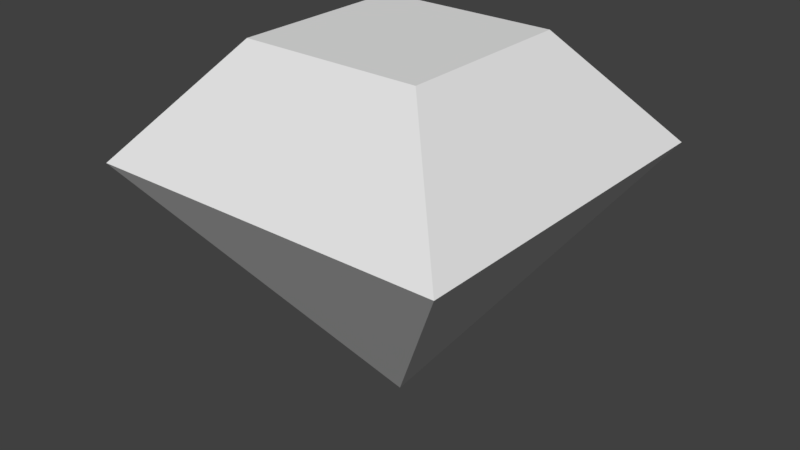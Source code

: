 # Source: gem.blend  (saved by Blender 2.79.0; exported with 4.5.12 LTS)
import bpy
from mathutils import Matrix  # noqa: F401  (used for matrix-valued properties, if any)

bpy.ops.wm.read_factory_settings(use_empty=True)
scene = bpy.context.scene
scene.name = 'Scene'

# ---- collections
col_collection_1 = bpy.data.collections.new('Collection 1'); scene.collection.children.link(col_collection_1)

# ---- world
world_world = bpy.data.worlds.new('World'); scene.world = world_world
world_world.color = (0.05088, 0.05088, 0.05088)
world_world.use_sun_shadow = False
world_world.sun_shadow_jitter_overblur = 0.0
world_world.cycles.sampling_method = 'MANUAL'

# ---- meshes
me_cube_001 = bpy.data.meshes.new('Cube.001')
me_cube_001.from_pydata([(0.0, 0.0, 0.5022), (-0.8, -0.8, 1.622), (0.4, 0.4, 2.102), (-0.8, 0.8, 1.622), (-0.4, 0.4, 2.102), (0.8, -0.8, 1.622), (-0.4, -0.4, 2.102), (0.8, 0.8, 1.622), (0.4, -0.4, 2.102), (-0.6, 0.6, 1.862), (-0.4, -0.4, 1.062), (-0.8, 0.0, 1.622), (-0.6, -0.6, 1.862), (0.6, -0.6, 1.862), (0.0, 0.8, 1.622), (0.6, 0.6, 1.862), (0.0, -0.4, 2.102), (0.8, 0.0, 1.622), (0.4, 0.0, 2.102), (0.0, 0.4, 2.102), (0.0, -0.8, 1.622), (-0.4, 0.0, 2.102), (-0.4, 0.4, 1.062), (0.4, 0.4, 1.062), (0.4, -0.4, 1.062), (0.0, 0.6, 1.862), (0.0, -0.6, 1.862), (0.0, 0.0, 2.102), (0.6, 0.0, 1.862), (-0.6, 0.0, 1.862)], [], [(0, 10, 22), (0, 22, 23), (0, 23, 24), (0, 24, 10), (29, 12, 6, 21), (28, 15, 2, 18), (27, 21, 6, 16), (26, 13, 8, 16), (25, 9, 4, 19), (15, 25, 19, 2), (7, 14, 25, 15), (14, 3, 9, 25), (12, 26, 16, 6), (1, 20, 26, 12), (20, 5, 13, 26), (18, 27, 16, 8), (2, 19, 27, 18), (19, 4, 21, 27), (13, 28, 18, 8), (5, 17, 28, 13), (17, 7, 15, 28), (9, 29, 21, 4), (3, 11, 29, 9), (11, 1, 12, 29), (10, 20, 1), (10, 24, 20), (24, 5, 20), (24, 17, 5), (24, 23, 17), (23, 7, 17), (23, 14, 7), (23, 22, 14), (22, 3, 14), (22, 11, 3), (22, 10, 11), (10, 1, 11)])
_uv = me_cube_001.uv_layers.new(name='UVMap')
_uv.uv.foreach_set('vector', [0.05796, 0.3569, 0.05796, 0.3493, 0.06338, 0.3531, 0.05903, 0.2615, 0.07555, 0.273, 0.05903, 0.2847, 0.05099, 0.2662, 0.06751, 0.2777, 0.05099, 0.2894, 0.06586, 0.3229, 0.07128, 0.3267, 0.06586, 0.3305, 0.0667, 0.6094, 0.04702, 0.6094, 0.06303, 0.5969, 0.07615, 0.5969, 0.07323, 0.3992, 0.07834, 0.3992, 0.07909, 0.4024, 0.07568, 0.4024, 0.07615, 0.5719, 0.07615, 0.5969, 0.06303, 0.5969, 0.06303, 0.5719, 0.06507, 0.532, 0.06507, 0.5179, 0.07108, 0.5226, 0.07108, 0.532, 0.05631, 0.4731, 0.05631, 0.4677, 0.0586, 0.4695, 0.0586, 0.4731, 0.04781, 0.4001, 0.04781, 0.4099, 0.04365, 0.4099, 0.04365, 0.4034, 0.06409, 0.3521, 0.06409, 0.3445, 0.06654, 0.3445, 0.06654, 0.3502, 0.05196, 0.4099, 0.05196, 0.4228, 0.04781, 0.4196, 0.04781, 0.4099, 0.04702, 0.6094, 0.04702, 0.5719, 0.06303, 0.5719, 0.06303, 0.5969, 0.05906, 0.5508, 0.05906, 0.532, 0.06507, 0.532, 0.06507, 0.5461, 0.08672, 0.4733, 0.08672, 0.4805, 0.08444, 0.4787, 0.08444, 0.4733, 0.07601, 0.5226, 0.07601, 0.532, 0.07108, 0.532, 0.07108, 0.5226, 0.0784, 0.4769, 0.0784, 0.4733, 0.08027, 0.4733, 0.08027, 0.4769, 0.08093, 0.532, 0.08093, 0.5414, 0.07601, 0.5414, 0.07601, 0.532, 0.08444, 0.4787, 0.08162, 0.4787, 0.08027, 0.4769, 0.08215, 0.4769, 0.06396, 0.3959, 0.07078, 0.3959, 0.07323, 0.3992, 0.06812, 0.3992, 0.05247, 0.3518, 0.04846, 0.3518, 0.04801, 0.3499, 0.05103, 0.3499, 0.07985, 0.5461, 0.07246, 0.5461, 0.07601, 0.5414, 0.08093, 0.5414, 0.05891, 0.4818, 0.06266, 0.4818, 0.06131, 0.4836, 0.0585, 0.4836, 0.06891, 0.5508, 0.05906, 0.5508, 0.06507, 0.5461, 0.07246, 0.5461, 0.06485, 0.4591, 0.06991, 0.4627, 0.06485, 0.4662, 0.0749, 0.4097, 0.0657, 0.4162, 0.0657, 0.4033, 0.0657, 0.4162, 0.0565, 0.4098, 0.0657, 0.4033, 0.07524, 0.3489, 0.08066, 0.3526, 0.07524, 0.3565, 0.05099, 0.2894, 0.06751, 0.2777, 0.06751, 0.3009, 0.06751, 0.2777, 0.08403, 0.2891, 0.06751, 0.3009, 0.05903, 0.2847, 0.07555, 0.2962, 0.05903, 0.3079, 0.05903, 0.2847, 0.07555, 0.273, 0.07555, 0.2962, 0.03682, 0.3216, 0.04224, 0.3253, 0.03682, 0.3292, 0.06449, 0.3828, 0.06449, 0.3957, 0.05529, 0.3892, 0.06449, 0.3828, 0.07369, 0.3893, 0.06449, 0.3957, 0.07028, 0.4544, 0.07028, 0.4473, 0.07535, 0.4509])
me_cube_001.use_remesh_preserve_volume = False
me_cube_001.use_remesh_preserve_attributes = False
me_cube_001.use_mirror_vertex_groups = False
me_cube_001.update()

# ---- objects
ob_cube = bpy.data.objects.new('Cube', me_cube_001)

# ---- transforms, parenting, visibility, modifiers, constraints
ob_cube.location = (0.0, 0.0, 0.0)
ob_cube.scale = (0.5, 0.5, 0.5)
ob_cube.lineart.crease_threshold = 0.0

# ---- collection membership
col_collection_1.objects.link(ob_cube)

# ---- scene / render settings (as saved in the file)
scene.frame_start = 1; scene.frame_end = 250; scene.frame_set(1)
scene.render.engine = 'BLENDER_EEVEE_NEXT'
scene.render.resolution_percentage = 50
scene.render.dither_intensity = 0.0
scene.cycles.use_denoising = False
scene.cycles.samples = 128
scene.cycles.sampling_pattern = 'TABULATED_SOBOL'
scene.cycles.use_adaptive_sampling = False
scene.cycles.use_light_tree = False
scene.cycles.blur_glossy = 0.0
scene.cycles.sample_clamp_indirect = 0.0
scene.view_settings.view_transform = 'Standard'
bpy.context.view_layer.update()

# ---- added for rendering (the .blend has no active camera and no usable light): camera, sun
cam_auto = bpy.data.cameras.new('AutoCamera')
cam_auto.lens = 50.0
cam_auto.sensor_width = 36.0
cam_auto.clip_end = 1000.0
ob_auto_camera = bpy.data.objects.new('AutoCamera', cam_auto)
scene.collection.objects.link(ob_auto_camera)
ob_auto_camera.location = (1.28203, -1.53843, 1.67673)
ob_auto_camera.rotation_euler = (1.09748, -7.21219e-08, 0.694738)
scene.camera = ob_auto_camera
light_auto_sun = bpy.data.lights.new('AutoSun', 'SUN')
light_auto_sun.energy = 3.0
light_auto_sun.angle = 0.0523599
ob_auto_sun = bpy.data.objects.new('AutoSun', light_auto_sun)
scene.collection.objects.link(ob_auto_sun)
ob_auto_sun.rotation_euler = (0.872665, 0.174533, 0.523599)
bpy.context.view_layer.update()
